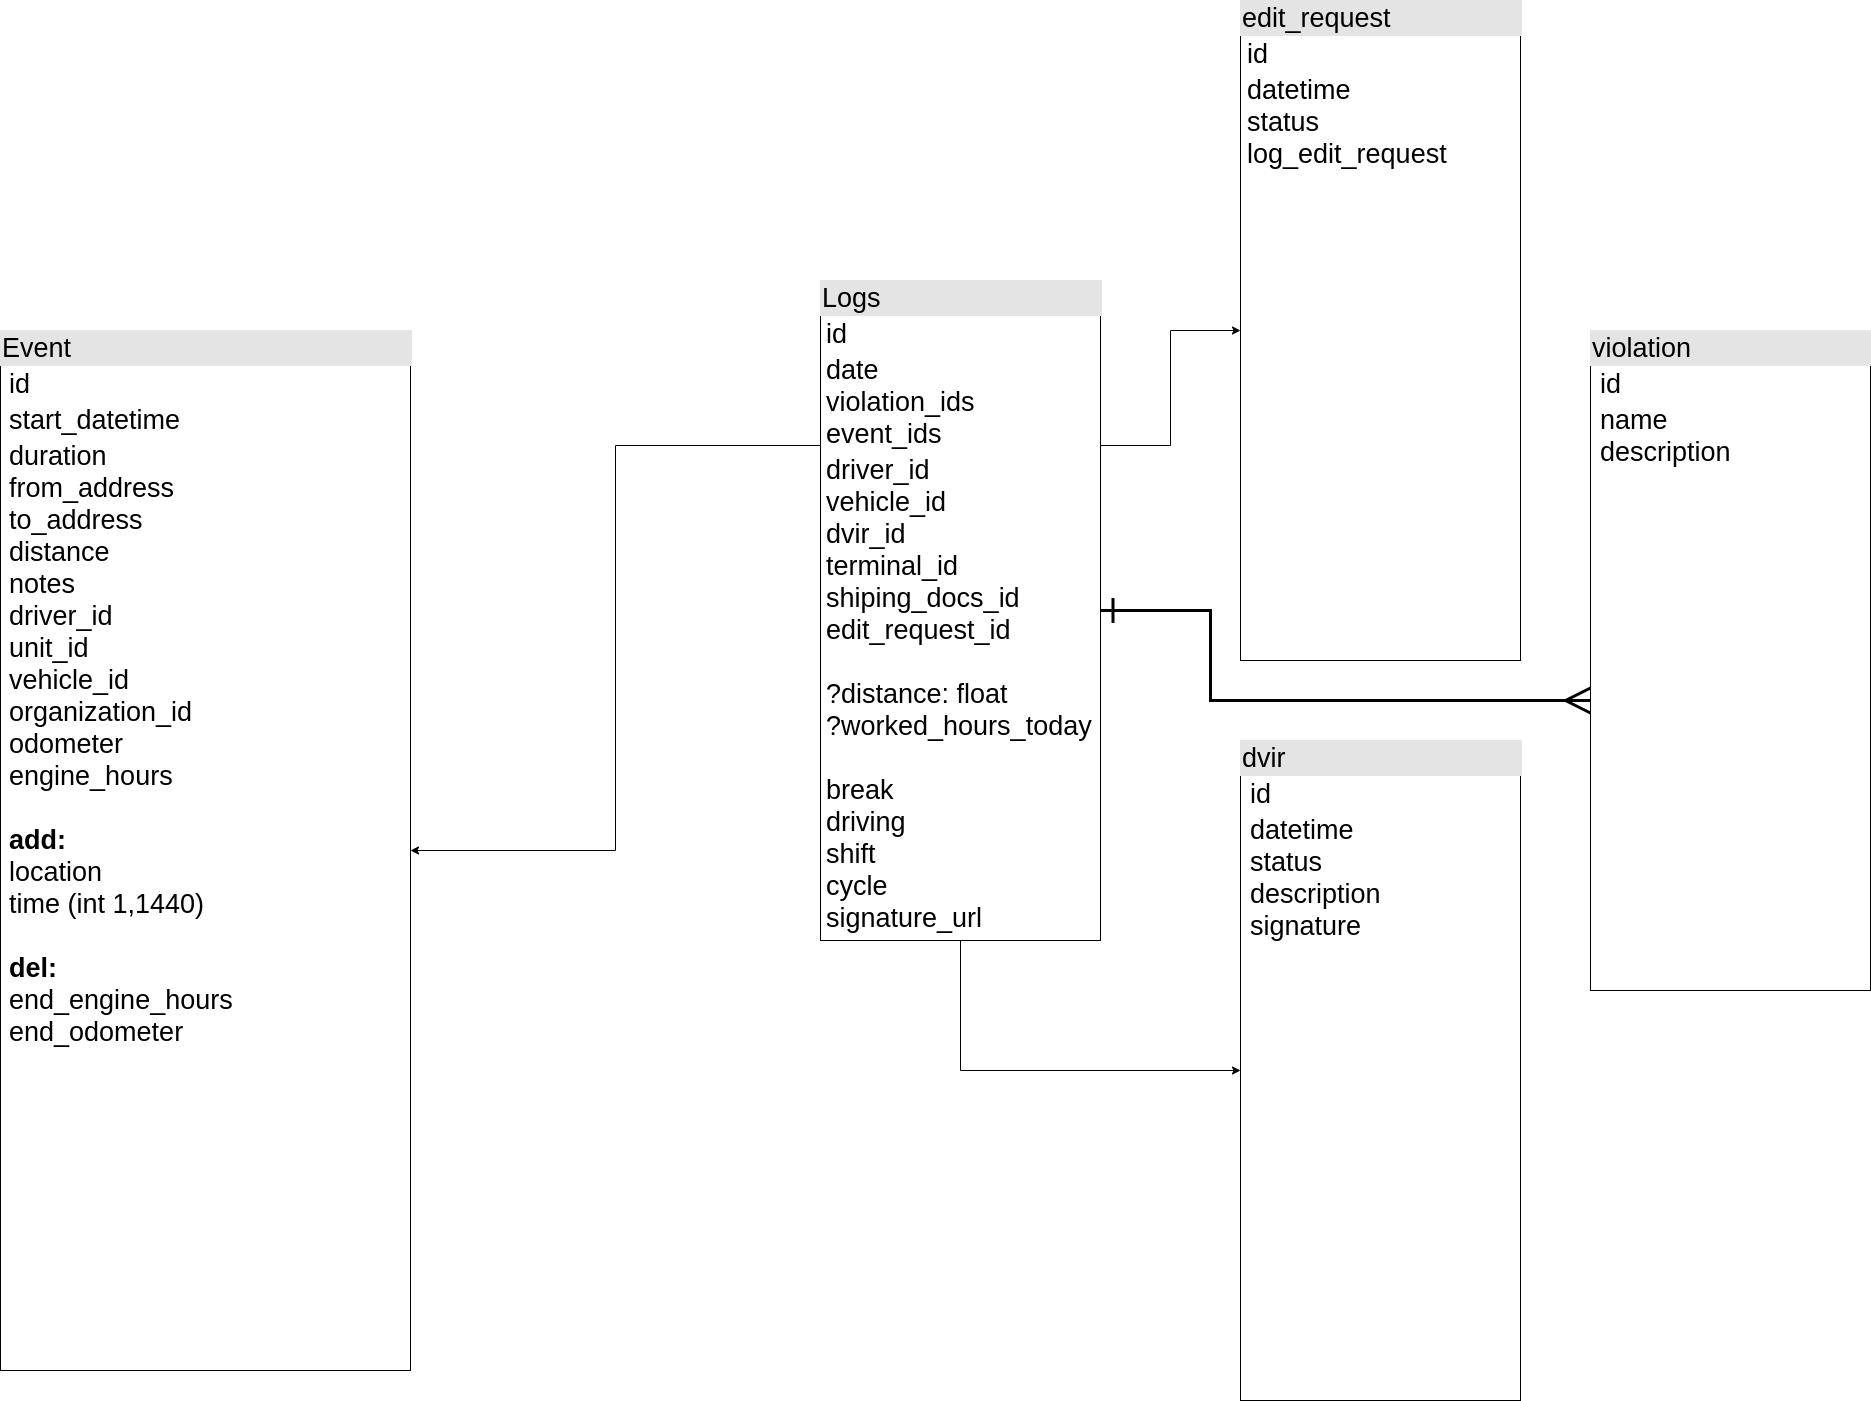

The diagram above was exported from draw.io. Its source (the exported page's mxGraphModel, read from the mxfile embedded in the PNG):
<mxGraphModel dx="2448" dy="1718" grid="1" gridSize="10" guides="1" tooltips="1" connect="1" arrows="1" fold="1" page="1" pageScale="1" pageWidth="1100" pageHeight="850" background="#ffffff" math="0" shadow="0">
  <root>
    <mxCell id="0" />
    <mxCell id="1" parent="0" />
    <mxCell id="qTqteYCXpbpCmHrKYgsY-60" style="edgeStyle=orthogonalEdgeStyle;rounded=0;orthogonalLoop=1;jettySize=auto;html=1;exitX=0;exitY=0.25;exitDx=0;exitDy=0;fontSize=19;" parent="1" source="qTqteYCXpbpCmHrKYgsY-54" target="qTqteYCXpbpCmHrKYgsY-56" edge="1">
      <mxGeometry relative="1" as="geometry" />
    </mxCell>
    <mxCell id="qTqteYCXpbpCmHrKYgsY-62" style="edgeStyle=orthogonalEdgeStyle;rounded=0;orthogonalLoop=1;jettySize=auto;html=1;exitX=1;exitY=0.25;exitDx=0;exitDy=0;fontSize=19;" parent="1" source="qTqteYCXpbpCmHrKYgsY-54" target="qTqteYCXpbpCmHrKYgsY-61" edge="1">
      <mxGeometry relative="1" as="geometry" />
    </mxCell>
    <mxCell id="qTqteYCXpbpCmHrKYgsY-63" style="edgeStyle=orthogonalEdgeStyle;rounded=0;orthogonalLoop=1;jettySize=auto;html=1;fontSize=19;endArrow=ERmany;endFill=0;strokeWidth=3;endSize=21;startArrow=ERone;startFill=0;startSize=21;exitX=1;exitY=0.5;exitDx=0;exitDy=0;" parent="1" source="qTqteYCXpbpCmHrKYgsY-54" target="qTqteYCXpbpCmHrKYgsY-58" edge="1">
      <mxGeometry relative="1" as="geometry">
        <Array as="points">
          <mxPoint x="570" y="1020" />
          <mxPoint x="570" y="1110" />
        </Array>
        <mxPoint x="460" y="1410" as="sourcePoint" />
      </mxGeometry>
    </mxCell>
    <mxCell id="qTqteYCXpbpCmHrKYgsY-64" style="edgeStyle=orthogonalEdgeStyle;rounded=0;orthogonalLoop=1;jettySize=auto;html=1;exitX=0.5;exitY=1;exitDx=0;exitDy=0;fontSize=19;" parent="1" source="qTqteYCXpbpCmHrKYgsY-54" target="qTqteYCXpbpCmHrKYgsY-57" edge="1">
      <mxGeometry relative="1" as="geometry" />
    </mxCell>
    <mxCell id="qTqteYCXpbpCmHrKYgsY-54" value="&lt;div style=&quot;box-sizing: border-box ; width: 100% ; background: rgb(228 , 228 , 228) ; padding: 2px ; font-size: 27px&quot;&gt;Logs&lt;/div&gt;&lt;table style=&quot;width: 100% ; font-size: 27px&quot; cellpadding=&quot;2&quot; cellspacing=&quot;0&quot;&gt;&lt;tbody style=&quot;font-size: 27px&quot;&gt;&lt;tr style=&quot;font-size: 27px&quot;&gt;&lt;td style=&quot;font-size: 27px&quot;&gt;&lt;br&gt;&lt;/td&gt;&lt;td style=&quot;font-size: 27px&quot;&gt;id&lt;/td&gt;&lt;/tr&gt;&lt;tr style=&quot;font-size: 27px&quot;&gt;&lt;td style=&quot;font-size: 27px&quot;&gt;&lt;br&gt;&lt;/td&gt;&lt;td style=&quot;font-size: 27px&quot;&gt;date&lt;br&gt;violation_ids&lt;br&gt;event_ids&lt;br&gt;&lt;/td&gt;&lt;/tr&gt;&lt;tr style=&quot;font-size: 27px&quot;&gt;&lt;td style=&quot;font-size: 27px&quot;&gt;&lt;br&gt;&lt;br&gt;&lt;/td&gt;&lt;td style=&quot;font-size: 27px&quot;&gt;driver_id&lt;br&gt;vehicle_id&lt;br&gt;dvir_id&lt;br&gt;terminal_id&lt;br&gt;shiping_docs_id&lt;br&gt;edit_request_id&lt;br&gt;&lt;br&gt;?distance: float&lt;br&gt;?worked_hours_today&lt;br&gt;&lt;br&gt;break&lt;br&gt;driving&lt;br&gt;shift&lt;br&gt;cycle&lt;br&gt;signature_url&lt;br&gt;&lt;br&gt;&lt;br&gt;&lt;/td&gt;&lt;/tr&gt;&lt;/tbody&gt;&lt;/table&gt;" style="verticalAlign=top;align=left;overflow=fill;html=1;fontSize=27;" parent="1" vertex="1">
      <mxGeometry x="180" y="690" width="280" height="660" as="geometry" />
    </mxCell>
    <mxCell id="qTqteYCXpbpCmHrKYgsY-56" value="&lt;div style=&quot;box-sizing: border-box ; width: 100% ; background: rgb(228 , 228 , 228) ; padding: 2px ; font-size: 27px&quot;&gt;Event&lt;/div&gt;&lt;table style=&quot;width: 100% ; font-size: 27px&quot; cellpadding=&quot;2&quot; cellspacing=&quot;0&quot;&gt;&lt;tbody style=&quot;font-size: 27px&quot;&gt;&lt;tr style=&quot;font-size: 27px&quot;&gt;&lt;td style=&quot;font-size: 27px&quot;&gt;&lt;br&gt;&lt;/td&gt;&lt;td style=&quot;font-size: 27px&quot;&gt;id&lt;/td&gt;&lt;/tr&gt;&lt;tr style=&quot;font-size: 27px&quot;&gt;&lt;td style=&quot;font-size: 27px&quot;&gt;&lt;br&gt;&lt;/td&gt;&lt;td style=&quot;font-size: 27px&quot;&gt;start_datetime&lt;/td&gt;&lt;/tr&gt;&lt;tr style=&quot;font-size: 27px&quot;&gt;&lt;td style=&quot;font-size: 27px&quot;&gt;&lt;/td&gt;&lt;td style=&quot;font-size: 27px&quot;&gt;duration&lt;br&gt;from_address&lt;br&gt;to_address&lt;br&gt;distance&lt;br&gt;notes&lt;br&gt;driver_id&lt;br&gt;unit_id&lt;br&gt;vehicle_id&lt;br&gt;organization_id&lt;br&gt;odometer&lt;br&gt;engine_hours&lt;br&gt;&lt;br&gt;&lt;b&gt;add:&lt;/b&gt;&lt;br&gt;location&lt;br&gt;time (int 1,1440)&lt;br&gt;&lt;br&gt;&lt;b&gt;del:&lt;/b&gt;&lt;br&gt;end_engine_hours&lt;br&gt;end_odometer&lt;br&gt;&lt;/td&gt;&lt;/tr&gt;&lt;/tbody&gt;&lt;/table&gt;" style="verticalAlign=top;align=left;overflow=fill;html=1;fontSize=27;" parent="1" vertex="1">
      <mxGeometry x="-640" y="740" width="410" height="1040" as="geometry" />
    </mxCell>
    <mxCell id="qTqteYCXpbpCmHrKYgsY-57" value="&lt;div style=&quot;box-sizing: border-box ; width: 100% ; background: rgb(228 , 228 , 228) ; padding: 2px ; font-size: 27px&quot;&gt;dvir&lt;/div&gt;&lt;table style=&quot;width: 100% ; font-size: 27px&quot; cellpadding=&quot;2&quot; cellspacing=&quot;0&quot;&gt;&lt;tbody style=&quot;font-size: 27px&quot;&gt;&lt;tr style=&quot;font-size: 27px&quot;&gt;&lt;td style=&quot;font-size: 27px&quot;&gt;&lt;br&gt;&lt;/td&gt;&lt;td style=&quot;font-size: 27px&quot;&gt;id&lt;/td&gt;&lt;/tr&gt;&lt;tr style=&quot;font-size: 27px&quot;&gt;&lt;td style=&quot;font-size: 27px&quot;&gt;&lt;br&gt;&lt;/td&gt;&lt;td style=&quot;font-size: 27px&quot;&gt;datetime&lt;br&gt;status&lt;br&gt;description&lt;br&gt;signature&lt;br&gt;&amp;nbsp;&lt;/td&gt;&lt;/tr&gt;&lt;/tbody&gt;&lt;/table&gt;" style="verticalAlign=top;align=left;overflow=fill;html=1;fontSize=27;" parent="1" vertex="1">
      <mxGeometry x="600" y="1150" width="280" height="660" as="geometry" />
    </mxCell>
    <mxCell id="qTqteYCXpbpCmHrKYgsY-58" value="&lt;div style=&quot;box-sizing: border-box ; width: 100% ; background: rgb(228 , 228 , 228) ; padding: 2px ; font-size: 27px&quot;&gt;violation&lt;/div&gt;&lt;table style=&quot;width: 100% ; font-size: 27px&quot; cellpadding=&quot;2&quot; cellspacing=&quot;0&quot;&gt;&lt;tbody style=&quot;font-size: 27px&quot;&gt;&lt;tr style=&quot;font-size: 27px&quot;&gt;&lt;td style=&quot;font-size: 27px&quot;&gt;&lt;br&gt;&lt;/td&gt;&lt;td style=&quot;font-size: 27px&quot;&gt;id&lt;/td&gt;&lt;/tr&gt;&lt;tr style=&quot;font-size: 27px&quot;&gt;&lt;td style=&quot;font-size: 27px&quot;&gt;&lt;br&gt;&lt;/td&gt;&lt;td style=&quot;font-size: 27px&quot;&gt;name&lt;br&gt;description&lt;br&gt;&amp;nbsp;&lt;br&gt;&amp;nbsp;&lt;/td&gt;&lt;/tr&gt;&lt;/tbody&gt;&lt;/table&gt;" style="verticalAlign=top;align=left;overflow=fill;html=1;fontSize=27;" parent="1" vertex="1">
      <mxGeometry x="950" y="740" width="280" height="660" as="geometry" />
    </mxCell>
    <mxCell id="qTqteYCXpbpCmHrKYgsY-61" value="&lt;div style=&quot;box-sizing: border-box ; width: 100% ; background: rgb(228 , 228 , 228) ; padding: 2px ; font-size: 27px&quot;&gt;edit_request&lt;/div&gt;&lt;table style=&quot;width: 100% ; font-size: 27px&quot; cellpadding=&quot;2&quot; cellspacing=&quot;0&quot;&gt;&lt;tbody style=&quot;font-size: 27px&quot;&gt;&lt;tr style=&quot;font-size: 27px&quot;&gt;&lt;td style=&quot;font-size: 27px&quot;&gt;&lt;br&gt;&lt;/td&gt;&lt;td style=&quot;font-size: 27px&quot;&gt;id&lt;/td&gt;&lt;/tr&gt;&lt;tr style=&quot;font-size: 27px&quot;&gt;&lt;td style=&quot;font-size: 27px&quot;&gt;&lt;br&gt;&lt;/td&gt;&lt;td style=&quot;font-size: 27px&quot;&gt;datetime&lt;br&gt;status&lt;br&gt;log_edit_request&lt;br&gt;&amp;nbsp;&lt;/td&gt;&lt;/tr&gt;&lt;/tbody&gt;&lt;/table&gt;" style="verticalAlign=top;align=left;overflow=fill;html=1;fontSize=27;" parent="1" vertex="1">
      <mxGeometry x="600" y="410" width="280" height="660" as="geometry" />
    </mxCell>
  </root>
</mxGraphModel>